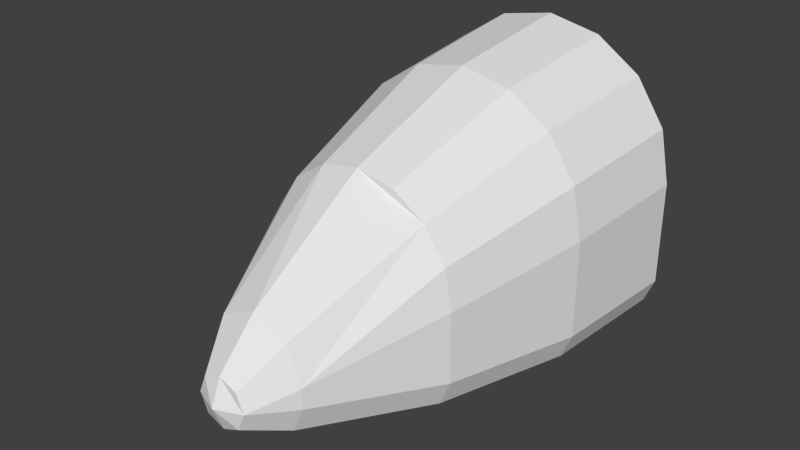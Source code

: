 # Source: noseconeCollider.blend  (saved by Blender 2.76.0; exported with 4.5.12 LTS)
import bpy
from mathutils import Matrix  # noqa: F401  (used for matrix-valued properties, if any)

bpy.ops.wm.read_factory_settings(use_empty=True)
scene = bpy.context.scene
scene.name = 'Scene'

# ---- collections
col_collection_1 = bpy.data.collections.new('Collection 1'); scene.collection.children.link(col_collection_1)

# ---- world
world_world = bpy.data.worlds.new('World'); scene.world = world_world
world_world.color = (0.05088, 0.05088, 0.05088)
world_world.use_sun_shadow = False
world_world.sun_shadow_jitter_overblur = 0.0
world_world.cycles.sampling_method = 'MANUAL'
world_world.cycles.sample_map_resolution = 256

# ---- meshes
me_cube_001 = bpy.data.meshes.new('Cube.001')
me_cube_001.from_pydata([(-0.7071, 1.0, 0.7071), (2.384e-07, 1.0, 1.0), (-1.0, 1.0, -3.576e-07), (0.4593, -1.0, -0.9241), (2.24e-07, 1.137e-07, 0.8868), (-0.9397, 0.0, -0.05285), (-0.9397, 2.384e-07, -0.745), (-0.6897, 2.384e-07, -0.995), (0.6361, -1.0, -0.8509), (0.6897, 2.384e-07, -0.995), (1.691e-07, -1.0, 0.5283), (-0.6361, -1.0, -0.8509), (-0.4593, -1.0, -0.9241), (0.9239, 1.0, 0.3827), (0.75, 1.0, -1.0), (0.9268, 1.0, -0.9268), (0.352, -1.875, -0.5364), (0.125, -2.15, -0.625), (0.7093, -1.0, -0.6741), (-0.1768, -2.15, -0.5), (-0.125, -2.15, -0.375), (1.397e-07, -2.15, -0.3232), (-9.872e-08, -2.15, -0.6768), (-9.872e-08, -2.223, -0.5), (-0.102, -1.875, -0.7864), (-0.2489, -1.875, -0.1476), (0.125, -2.15, -0.375), (-0.352, -1.875, -0.3965), (-0.2788, -1.875, -0.7132), (8.392e-08, -1.875, -0.04451), (0.9397, 2.384e-07, -0.745), (0.3596, 0.0, 0.8153), (0.6645, 0.0, 0.6116), (0.8682, 0.0, 0.3068), (0.2788, -1.875, -0.7132), (0.1768, -2.15, -0.5), (0.9397, 0.0, -0.05285), (-0.8682, 0.0, 0.3068), (-0.6645, 0.0, 0.6116), (-0.3596, 1.137e-07, 0.8153), (1.0, 1.0, -3.576e-07), (-0.8665, 2.384e-07, -0.9218), (1.0, 1.0, -0.75), (0.3827, 1.0, 0.9239), (-0.6553, -1.0, 0.09049), (-0.5015, -1.0, 0.3206), (-0.2714, -1.0, 0.4744), (-0.7093, -1.0, -0.1809), (-0.7093, -1.0, -0.6741), (0.7093, -1.0, -0.1809), (0.2714, -1.0, 0.4744), (0.5015, -1.0, 0.3206), (0.6553, -1.0, 0.09049), (0.8665, 2.384e-07, -0.9218), (0.7071, 1.0, 0.7071), (-0.125, -2.15, -0.625), (-0.352, -1.875, -0.5364), (0.352, -1.875, -0.3965), (0.2489, -1.875, -0.1476), (0.102, -1.875, -0.7864), (-0.9268, 1.0, -0.9268), (-0.75, 1.0, -1.0), (-0.9239, 1.0, 0.3827), (-0.3827, 1.0, 0.9239), (-1.0, 1.0, -0.75)], [], [(46, 39, 38, 45), (46, 10, 4, 39), (39, 4, 1, 63), (1, 4, 31, 43), (31, 4, 10, 50), (50, 10, 29, 58, 51), (10, 46, 45, 25, 29), (21, 20, 23), (21, 29, 25, 20), (27, 56, 19), (20, 19, 23), (19, 20, 25, 27), (27, 25, 45, 44, 47), (45, 38, 37, 44), (44, 37, 5, 47), (37, 62, 2, 5), (2, 64, 6, 5), (6, 48, 47, 5), (48, 56, 27, 47), (56, 48, 11, 28), (11, 48, 6, 41), (6, 64, 60, 41), (60, 61, 7, 41), (7, 12, 11, 41), (11, 12, 24, 28), (24, 59, 22), (24, 12, 3, 59), (59, 3, 8, 34), (8, 3, 9, 53), (3, 12, 7, 9), (7, 61, 14, 9), (14, 15, 53, 9), (15, 42, 30, 53), (30, 18, 8, 53), (18, 16, 34, 8), (35, 23, 17), (16, 57, 35), (35, 17, 34, 16), (22, 17, 23), (17, 22, 59, 34), (23, 55, 22), (55, 28, 24, 22), (55, 23, 19), (19, 56, 28, 55), (57, 58, 26, 35), (35, 26, 21, 23), (26, 58, 29, 21), (58, 57, 49, 52, 51), (57, 16, 18, 49), (18, 30, 36, 49), (49, 36, 33, 52), (33, 36, 40, 13), (40, 36, 30, 42), (0, 62, 37, 38), (54, 32, 33, 13), (63, 0, 38, 39), (43, 31, 32, 54), (54, 13, 40, 42, 15, 14, 61, 60, 64, 2, 62, 0, 63, 1, 43), (31, 50, 51, 32), (51, 52, 33, 32)])
_uv = me_cube_001.uv_layers.new(name='UVMap')
_uv.uv.foreach_set('vector', [0.0, 0.0, 0.0, 0.0, 0.0, 0.0, 0.0, 0.0, 0.0, 0.0, 0.0, 0.0, 0.0, 0.0, 0.0, 0.0, 0.0, 0.0, 0.0, 0.0, 0.0, 0.0, 0.0, 0.0, 0.0, 0.0, 0.0, 0.0, 0.0, 0.0, 0.0, 0.0, 0.0, 0.0, 0.0, 0.0, 0.0, 0.0, 0.0, 0.0, 0.0, 0.0, 0.0, 0.0, 0.0, 0.0, 0.0, 0.0, 0.0, 0.0, 0.0, 0.0, 0.0, 0.0, 0.0, 0.0, 0.0, 0.0, 0.0, 0.0, 0.0, 0.0, 0.0, 0.0, 0.0, 0.0, 0.0, 0.0, 0.0, 0.0, 0.0, 0.0, 0.0, 0.0, 0.0, 0.0, 0.0, 0.0, 0.0, 0.0, 0.0, 0.0, 0.0, 0.0, 0.0, 0.0, 0.0, 0.0, 0.0, 0.0, 0.0, 0.0, 0.0, 0.0, 0.0, 0.0, 0.0, 0.0, 0.0, 0.0, 0.0, 0.0, 0.0, 0.0, 0.0, 0.0, 0.0, 0.0, 0.0, 0.0, 0.0, 0.0, 0.0, 0.0, 0.0, 0.0, 0.0, 0.0, 0.0, 0.0, 0.0, 0.0, 0.0, 0.0, 0.0, 0.0, 0.0, 0.0, 0.0, 0.0, 0.0, 0.0, 0.0, 0.0, 0.0, 0.0, 0.0, 0.0, 0.0, 0.0, 0.0, 0.0, 0.0, 0.0, 0.0, 0.0, 0.0, 0.0, 0.0, 0.0, 0.0, 0.0, 0.0, 0.0, 0.0, 0.0, 0.0, 0.0, 0.0, 0.0, 0.0, 0.0, 0.0, 0.0, 0.0, 0.0, 0.0, 0.0, 0.0, 0.0, 0.0, 0.0, 0.0, 0.0, 0.0, 0.0, 0.0, 0.0, 0.0, 0.0, 0.0, 0.0, 0.0, 0.0, 0.0, 0.0, 0.0, 0.0, 0.0, 0.0, 0.0, 0.0, 0.0, 0.0, 0.0, 0.0, 0.0, 0.0, 0.0, 0.0, 0.0, 0.0, 0.0, 0.0, 0.0, 0.0, 0.0, 0.0, 0.0, 0.0, 0.0, 0.0, 0.0, 0.0, 0.0, 0.0, 0.0, 0.0, 0.0, 0.0, 0.0, 0.0, 0.0, 0.0, 0.0, 0.0, 0.0, 0.0, 0.0, 0.0, 0.0, 0.0, 0.0, 0.0, 0.0, 0.0, 0.0, 0.0, 0.0, 0.0, 0.0, 0.0, 0.0, 0.0, 0.0, 0.0, 0.0, 0.0, 0.0, 0.0, 0.0, 0.0, 0.0, 0.0, 0.0, 0.0, 0.0, 0.0, 0.0, 0.0, 0.0, 0.0, 0.0, 0.0, 0.0, 0.0, 0.0, 0.0, 0.0, 0.0, 0.0, 0.0, 0.0, 0.0, 0.0, 0.0, 0.0, 0.0, 0.0, 0.0, 0.0, 0.0, 0.0, 0.0, 0.0, 0.0, 0.0, 0.0, 0.0, 0.0, 0.0, 0.0, 0.0, 0.0, 0.0, 0.0, 0.0, 0.0, 0.0, 0.0, 0.0, 0.0, 0.0, 0.0, 0.0, 0.0, 0.0, 0.0, 0.0, 0.0, 0.0, 0.0, 0.0, 0.0, 0.0, 0.0, 0.0, 0.0, 0.0, 0.0, 0.0, 0.0, 0.0, 0.0, 0.0, 0.0, 0.0, 0.0, 0.0, 0.0, 0.0, 0.0, 0.0, 0.0, 0.0, 0.0, 0.0, 0.0, 0.0, 0.0, 0.0, 0.0, 0.0, 0.0, 0.0, 0.0, 0.0, 0.0, 0.0, 0.0, 0.0, 0.0, 0.0, 0.0, 0.0, 0.0, 0.0, 0.0, 0.0, 0.0, 0.0, 0.0, 0.0, 0.0, 0.0, 0.0, 0.0, 0.0, 0.0, 0.0, 0.0, 0.0, 0.0, 0.0, 0.0, 0.0, 0.0, 0.0, 0.0, 0.0, 0.0, 0.0, 0.0, 0.0, 0.0, 0.0, 0.0, 0.0, 0.0, 0.0, 0.0, 0.0, 0.0, 0.0, 0.0, 0.0, 0.0, 0.0, 0.0, 0.0, 0.0, 0.0, 0.0, 0.0, 0.0, 0.0, 0.0, 0.0, 0.0, 0.0, 0.0, 0.0, 0.0, 0.0, 0.0, 0.0, 0.0, 0.0, 0.0, 0.0, 0.0, 0.0, 0.0, 0.0, 0.0, 0.0, 0.0, 0.0, 0.0, 0.0, 0.0, 0.0, 0.0, 0.0, 0.0, 0.0, 0.0, 0.0, 0.0, 0.0, 0.0, 0.0, 0.0, 0.0, 0.0, 0.0, 0.0, 0.0, 0.0, 0.0, 0.0, 0.0, 0.0, 0.0, 0.0, 0.0, 0.0, 0.0, 0.0, 0.0, 0.0, 0.0, 0.0, 0.0, 0.0, 0.0, 0.0, 0.0, 0.0, 0.0, 0.0, 0.0, 0.0, 0.0, 0.0, 0.0, 0.0, 0.0, 0.0, 0.0, 0.0, 0.0, 0.0, 0.0, 0.0, 0.0, 0.0, 0.0, 0.0, 0.0, 0.0, 0.0])
me_cube_001.use_remesh_preserve_volume = False
me_cube_001.use_remesh_preserve_attributes = False
me_cube_001.use_mirror_vertex_groups = False
me_cube_001.update()

# ---- objects
ob_cube = bpy.data.objects.new('Cube', me_cube_001)

# ---- transforms, parenting, visibility, modifiers, constraints
ob_cube.location = (0.0, 0.0, 0.0)
ob_cube.lineart.crease_threshold = 0.0

# ---- collection membership
col_collection_1.objects.link(ob_cube)

# ---- scene / render settings (as saved in the file)
scene.frame_start = 1; scene.frame_end = 250; scene.frame_set(1)
scene.render.engine = 'BLENDER_EEVEE_NEXT'
scene.render.resolution_percentage = 50
scene.render.dither_intensity = 0.0
scene.cycles.use_denoising = False
scene.cycles.samples = 10
scene.cycles.sampling_pattern = 'TABULATED_SOBOL'
scene.cycles.light_sampling_threshold = 0.0
scene.cycles.use_adaptive_sampling = False
scene.cycles.use_light_tree = False
scene.cycles.blur_glossy = 0.0
scene.cycles.pixel_filter_type = 'GAUSSIAN'
scene.cycles.sample_clamp_indirect = 0.0
scene.view_settings.view_transform = 'Standard'
bpy.context.view_layer.update()

# ---- added for rendering (the .blend has no active camera and no usable light): camera, sun
cam_auto = bpy.data.cameras.new('AutoCamera')
cam_auto.lens = 50.0
cam_auto.sensor_width = 36.0
cam_auto.clip_end = 1000.0
ob_auto_camera = bpy.data.objects.new('AutoCamera', cam_auto)
scene.collection.objects.link(ob_auto_camera)
ob_auto_camera.location = (3.96729, -5.37213, 3.17383)
ob_auto_camera.rotation_euler = (1.09748, -7.21219e-08, 0.694738)
scene.camera = ob_auto_camera
light_auto_sun = bpy.data.lights.new('AutoSun', 'SUN')
light_auto_sun.energy = 3.0
light_auto_sun.angle = 0.0523599
ob_auto_sun = bpy.data.objects.new('AutoSun', light_auto_sun)
scene.collection.objects.link(ob_auto_sun)
ob_auto_sun.rotation_euler = (0.872665, 0.174533, 0.523599)
bpy.context.view_layer.update()
